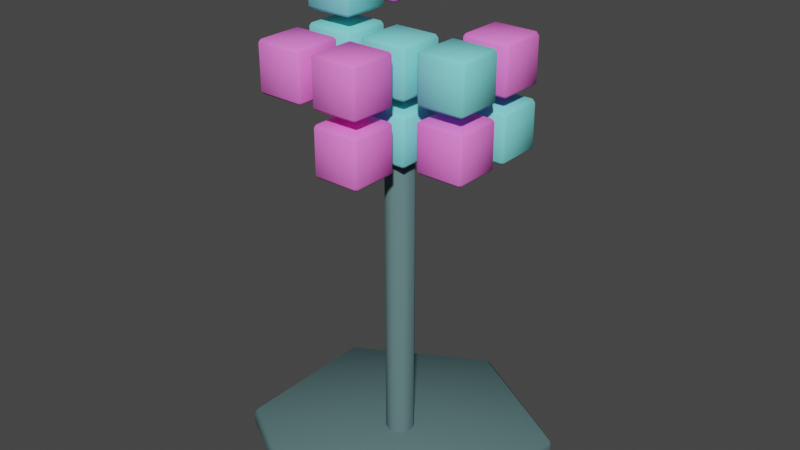 # Source: voxelizer.blend  (saved by Blender 2.90.8; exported with 4.5.12 LTS)
import bpy
from mathutils import Matrix  # noqa: F401  (used for matrix-valued properties, if any)

bpy.ops.wm.read_factory_settings(use_empty=True)
scene = bpy.context.scene
scene.name = 'Scene'

# ---- collections
col_collection = bpy.data.collections.new('Collection'); scene.collection.children.link(col_collection)

# ---- materials (node trees are filled in below, after node groups)
mat_material_001 = bpy.data.materials.new('Material.001')
mat_material_001.use_transparent_shadow = False
mat_material_001.diffuse_color = (0.1126, 0.1964, 0.2019, 1.0)
mat_material_002 = bpy.data.materials.new('Material.002')
mat_material_002.use_transparent_shadow = False
mat_material_002.diffuse_color = (1.0, 0.2136, 0.7912, 1.0)
mat_material_003 = bpy.data.materials.new('Material.003')
mat_material_003.use_transparent_shadow = False
mat_material_003.diffuse_color = (0.2327, 0.8, 0.8, 1.0)

# ---- material node trees

# ---- world
world_world = bpy.data.worlds.new('World'); scene.world = world_world
world_world.use_nodes = True; world_world.node_tree.nodes.clear()
_N = world_world.node_tree.nodes; _L = world_world.node_tree.links
n0 = _N.new('ShaderNodeOutputWorld'); n0.name = 'World Output'; n0.location = (300, 300)
n1 = _N.new('ShaderNodeBackground'); n1.name = 'Background'; n1.location = (10, 300)
n1.inputs[0].default_value = (0.05088, 0.05088, 0.05088, 1.0)
_L.new(n1.outputs[0], n0.inputs[0])
n0.is_active_output = True
world_world.color = (0.05088, 0.05088, 0.05088)
world_world.use_sun_shadow = False
world_world.sun_shadow_jitter_overblur = 0.0

# ---- meshes
me_voxelizer = bpy.data.meshes.new('voxelizer')
me_voxelizer.from_pydata([(0.0, 0.5, 0.0), (-0.433, 0.25, 0.0), (-0.433, -0.25, 0.0), (4.371e-08, -0.5, 0.0), (0.433, -0.25, 0.0), (0.433, 0.25, 0.0), (0.0, 0.5, 0.05), (-0.433, 0.25, 0.05), (-0.433, -0.25, 0.05), (4.371e-08, -0.5, 0.05), (0.433, -0.25, 0.05), (0.433, 0.25, 0.05), (8.941e-09, 0.05, 0.05), (-0.0433, 0.025, 0.05), (-0.0433, -0.025, 0.05), (1.331e-08, -0.05, 0.05), (0.0433, -0.025, 0.05), (0.0433, 0.025, 0.05), (8.941e-09, 0.05, 1.0), (-0.0433, 0.025, 1.0), (-0.0433, -0.025, 1.0), (1.331e-08, -0.05, 1.0), (0.0433, -0.025, 1.0), (0.0433, 0.025, 1.0), (0.0, 0.0, 1.0), (-0.08, -0.08, 1.02), (-0.08, -0.08, 1.18), (-0.08, 0.08, 1.02), (-0.08, 0.08, 1.18), (0.08, -0.08, 1.02), (0.08, -0.08, 1.18), (0.08, 0.08, 1.02), (0.08, 0.08, 1.18), (0.12, -0.08, 1.02), (0.12, -0.08, 1.18), (0.12, 0.08, 1.02), (0.12, 0.08, 1.18), (0.28, -0.08, 1.02), (0.28, -0.08, 1.18), (0.28, 0.08, 1.02), (0.28, 0.08, 1.18), (-0.08, -0.08, 1.22), (-0.08, -0.08, 1.38), (-0.08, 0.08, 1.22), (-0.08, 0.08, 1.38), (0.08, -0.08, 1.22), (0.08, -0.08, 1.38), (0.08, 0.08, 1.22), (0.08, 0.08, 1.38), (0.12, -0.08, 1.22), (0.12, -0.08, 1.38), (0.12, 0.08, 1.22), (0.12, 0.08, 1.38), (0.28, -0.08, 1.22), (0.28, -0.08, 1.38), (0.28, 0.08, 1.22), (0.28, 0.08, 1.38), (-0.28, -0.08, 1.22), (-0.28, -0.08, 1.38), (-0.28, 0.08, 1.22), (-0.28, 0.08, 1.38), (-0.12, -0.08, 1.22), (-0.12, -0.08, 1.38), (-0.12, 0.08, 1.22), (-0.12, 0.08, 1.38), (-0.28, -0.08, 1.42), (-0.28, -0.08, 1.58), (-0.28, 0.08, 1.42), (-0.28, 0.08, 1.58), (-0.12, -0.08, 1.42), (-0.12, -0.08, 1.58), (-0.12, 0.08, 1.42), (-0.12, 0.08, 1.58), (0.12, 0.12, 1.02), (0.12, 0.12, 1.18), (0.12, 0.28, 1.02), (0.12, 0.28, 1.18), (0.28, 0.12, 1.02), (0.28, 0.12, 1.18), (0.28, 0.28, 1.02), (0.28, 0.28, 1.18), (0.12, 0.12, 1.22), (0.12, 0.12, 1.38), (0.12, 0.28, 1.22), (0.12, 0.28, 1.38), (0.28, 0.12, 1.22), (0.28, 0.12, 1.38), (0.28, 0.28, 1.22), (0.28, 0.28, 1.38), (-0.28, 0.12, 1.42), (-0.28, 0.12, 1.58), (-0.28, 0.28, 1.42), (-0.28, 0.28, 1.58), (-0.12, 0.12, 1.42), (-0.12, 0.12, 1.58), (-0.12, 0.28, 1.42), (-0.12, 0.28, 1.58), (-0.08, -0.28, 1.02), (-0.08, -0.28, 1.18), (-0.08, -0.12, 1.02), (-0.08, -0.12, 1.18), (0.08, -0.28, 1.02), (0.08, -0.28, 1.18), (0.08, -0.12, 1.02), (0.08, -0.12, 1.18), (-0.08, -0.28, 1.22), (-0.08, -0.28, 1.38), (-0.08, -0.12, 1.22), (-0.08, -0.12, 1.38), (0.08, -0.28, 1.22), (0.08, -0.28, 1.38), (0.08, -0.12, 1.22), (0.08, -0.12, 1.38), (-0.28, -0.28, 1.22), (-0.28, -0.28, 1.38), (-0.28, -0.12, 1.22), (-0.28, -0.12, 1.38), (-0.12, -0.28, 1.22), (-0.12, -0.28, 1.38), (-0.12, -0.12, 1.22), (-0.12, -0.12, 1.38), (0.0, 0.0, 0.05)], [], [(0, 6, 11, 5), (4, 10, 9, 3), (2, 8, 7, 1), (5, 11, 10, 4), (3, 9, 8, 2), (1, 7, 6, 0), (8, 121, 7), (10, 121, 9), (6, 121, 11), (7, 121, 6), (9, 121, 8), (11, 121, 10), (13, 19, 18, 12), (12, 18, 23, 17), (16, 22, 21, 15), (14, 20, 19, 13), (17, 23, 22, 16), (15, 21, 20, 14), (23, 24, 22), (21, 24, 20), (19, 24, 18), (18, 24, 23), (22, 24, 21), (20, 24, 19), (25, 26, 28, 27), (27, 28, 32, 31), (31, 32, 30, 29), (29, 30, 26, 25), (27, 31, 29, 25), (32, 28, 26, 30), (33, 34, 36, 35), (35, 36, 40, 39), (39, 40, 38, 37), (37, 38, 34, 33), (35, 39, 37, 33), (40, 36, 34, 38), (41, 42, 44, 43), (43, 44, 48, 47), (47, 48, 46, 45), (45, 46, 42, 41), (43, 47, 45, 41), (48, 44, 42, 46), (49, 50, 52, 51), (51, 52, 56, 55), (55, 56, 54, 53), (53, 54, 50, 49), (51, 55, 53, 49), (56, 52, 50, 54), (57, 58, 60, 59), (59, 60, 64, 63), (63, 64, 62, 61), (61, 62, 58, 57), (59, 63, 61, 57), (64, 60, 58, 62), (65, 66, 68, 67), (67, 68, 72, 71), (71, 72, 70, 69), (69, 70, 66, 65), (67, 71, 69, 65), (72, 68, 66, 70), (73, 74, 76, 75), (75, 76, 80, 79), (79, 80, 78, 77), (77, 78, 74, 73), (75, 79, 77, 73), (80, 76, 74, 78), (81, 82, 84, 83), (83, 84, 88, 87), (87, 88, 86, 85), (85, 86, 82, 81), (83, 87, 85, 81), (88, 84, 82, 86), (89, 90, 92, 91), (91, 92, 96, 95), (95, 96, 94, 93), (93, 94, 90, 89), (91, 95, 93, 89), (96, 92, 90, 94), (97, 98, 100, 99), (99, 100, 104, 103), (103, 104, 102, 101), (101, 102, 98, 97), (99, 103, 101, 97), (104, 100, 98, 102), (105, 106, 108, 107), (107, 108, 112, 111), (111, 112, 110, 109), (109, 110, 106, 105), (107, 111, 109, 105), (112, 108, 106, 110), (113, 114, 116, 115), (115, 116, 120, 119), (119, 120, 118, 117), (117, 118, 114, 113), (115, 119, 117, 113), (120, 116, 114, 118)])
me_voxelizer.polygons.foreach_set('use_smooth', [True] * 96)
me_voxelizer.polygons.foreach_set('material_index', [0, 0, 0, 0, 0, 0, 0, 0, 0, 0, 0, 0, 0, 0, 0, 0, 0, 0, 0, 0, 0, 0, 0, 0, 2, 2, 2, 2, 2, 2, 1, 1, 1, 1, 1, 1, 2, 2, 2, 2, 2, 2, 2, 2, 2, 2, 2, 2, 2, 2, 2, 2, 2, 2, 2, 2, 2, 2, 2, 2, 2, 2, 2, 2, 2, 2, 1, 1, 1, 1, 1, 1, 1, 1, 1, 1, 1, 1, 1, 1, 1, 1, 1, 1, 1, 1, 1, 1, 1, 1, 1, 1, 1, 1, 1, 1])
_uv = me_voxelizer.uv_layers.new(name='UVMap')
_uv.uv.foreach_set('vector', [0.0, 0.0, 0.0, 0.0, 0.0, 0.0, 0.0, 0.0, 0.0, 0.0, 0.0, 0.0, 0.0, 0.0, 0.0, 0.0, 0.0, 0.0, 0.0, 0.0, 0.0, 0.0, 0.0, 0.0, 0.0, 0.0, 0.0, 0.0, 0.0, 0.0, 0.0, 0.0, 0.0, 0.0, 0.0, 0.0, 0.0, 0.0, 0.0, 0.0, 0.0, 0.0, 0.0, 0.0, 0.0, 0.0, 0.0, 0.0, 0.0, 0.0, 0.0, 0.0, 0.0, 0.0, 0.0, 0.0, 0.0, 0.0, 0.0, 0.0, 0.0, 0.0, 0.0, 0.0, 0.0, 0.0, 0.0, 0.0, 0.0, 0.0, 0.0, 0.0, 0.0, 0.0, 0.0, 0.0, 0.0, 0.0, 0.0, 0.0, 0.0, 0.0, 0.0, 0.0, 0.0, 0.0, 0.0, 0.0, 0.0, 0.0, 0.0, 0.0, 0.0, 0.0, 0.0, 0.0, 0.0, 0.0, 0.0, 0.0, 0.0, 0.0, 0.0, 0.0, 0.0, 0.0, 0.0, 0.0, 0.0, 0.0, 0.0, 0.0, 0.0, 0.0, 0.0, 0.0, 0.0, 0.0, 0.0, 0.0, 0.0, 0.0, 0.0, 0.0, 0.0, 0.0, 0.0, 0.0, 0.0, 0.0, 0.0, 0.0, 0.0, 0.0, 0.0, 0.0, 0.0, 0.0, 0.0, 0.0, 0.0, 0.0, 0.0, 0.0, 0.0, 0.0, 0.0, 0.0, 0.0, 0.0, 0.0, 0.0, 0.0, 0.0, 0.0, 0.0, 0.0, 0.0, 0.0, 0.0, 0.0, 0.0, 0.0, 0.0, 0.0, 0.0, 0.0, 0.0, 0.375, 0.0, 0.625, 0.0, 0.625, 0.25, 0.375, 0.25, 0.375, 0.25, 0.625, 0.25, 0.625, 0.5, 0.375, 0.5, 0.375, 0.5, 0.625, 0.5, 0.625, 0.75, 0.375, 0.75, 0.375, 0.75, 0.625, 0.75, 0.625, 1.0, 0.375, 1.0, 0.125, 0.5, 0.375, 0.5, 0.375, 0.75, 0.125, 0.75, 0.625, 0.5, 0.875, 0.5, 0.875, 0.75, 0.625, 0.75, 0.375, 0.0, 0.625, 0.0, 0.625, 0.25, 0.375, 0.25, 0.375, 0.25, 0.625, 0.25, 0.625, 0.5, 0.375, 0.5, 0.375, 0.5, 0.625, 0.5, 0.625, 0.75, 0.375, 0.75, 0.375, 0.75, 0.625, 0.75, 0.625, 1.0, 0.375, 1.0, 0.125, 0.5, 0.375, 0.5, 0.375, 0.75, 0.125, 0.75, 0.625, 0.5, 0.875, 0.5, 0.875, 0.75, 0.625, 0.75, 0.375, 0.0, 0.625, 0.0, 0.625, 0.25, 0.375, 0.25, 0.375, 0.25, 0.625, 0.25, 0.625, 0.5, 0.375, 0.5, 0.375, 0.5, 0.625, 0.5, 0.625, 0.75, 0.375, 0.75, 0.375, 0.75, 0.625, 0.75, 0.625, 1.0, 0.375, 1.0, 0.125, 0.5, 0.375, 0.5, 0.375, 0.75, 0.125, 0.75, 0.625, 0.5, 0.875, 0.5, 0.875, 0.75, 0.625, 0.75, 0.375, 0.0, 0.625, 0.0, 0.625, 0.25, 0.375, 0.25, 0.375, 0.25, 0.625, 0.25, 0.625, 0.5, 0.375, 0.5, 0.375, 0.5, 0.625, 0.5, 0.625, 0.75, 0.375, 0.75, 0.375, 0.75, 0.625, 0.75, 0.625, 1.0, 0.375, 1.0, 0.125, 0.5, 0.375, 0.5, 0.375, 0.75, 0.125, 0.75, 0.625, 0.5, 0.875, 0.5, 0.875, 0.75, 0.625, 0.75, 0.375, 0.0, 0.625, 0.0, 0.625, 0.25, 0.375, 0.25, 0.375, 0.25, 0.625, 0.25, 0.625, 0.5, 0.375, 0.5, 0.375, 0.5, 0.625, 0.5, 0.625, 0.75, 0.375, 0.75, 0.375, 0.75, 0.625, 0.75, 0.625, 1.0, 0.375, 1.0, 0.125, 0.5, 0.375, 0.5, 0.375, 0.75, 0.125, 0.75, 0.625, 0.5, 0.875, 0.5, 0.875, 0.75, 0.625, 0.75, 0.375, 0.0, 0.625, 0.0, 0.625, 0.25, 0.375, 0.25, 0.375, 0.25, 0.625, 0.25, 0.625, 0.5, 0.375, 0.5, 0.375, 0.5, 0.625, 0.5, 0.625, 0.75, 0.375, 0.75, 0.375, 0.75, 0.625, 0.75, 0.625, 1.0, 0.375, 1.0, 0.125, 0.5, 0.375, 0.5, 0.375, 0.75, 0.125, 0.75, 0.625, 0.5, 0.875, 0.5, 0.875, 0.75, 0.625, 0.75, 0.375, 0.0, 0.625, 0.0, 0.625, 0.25, 0.375, 0.25, 0.375, 0.25, 0.625, 0.25, 0.625, 0.5, 0.375, 0.5, 0.375, 0.5, 0.625, 0.5, 0.625, 0.75, 0.375, 0.75, 0.375, 0.75, 0.625, 0.75, 0.625, 1.0, 0.375, 1.0, 0.125, 0.5, 0.375, 0.5, 0.375, 0.75, 0.125, 0.75, 0.625, 0.5, 0.875, 0.5, 0.875, 0.75, 0.625, 0.75, 0.375, 0.0, 0.625, 0.0, 0.625, 0.25, 0.375, 0.25, 0.375, 0.25, 0.625, 0.25, 0.625, 0.5, 0.375, 0.5, 0.375, 0.5, 0.625, 0.5, 0.625, 0.75, 0.375, 0.75, 0.375, 0.75, 0.625, 0.75, 0.625, 1.0, 0.375, 1.0, 0.125, 0.5, 0.375, 0.5, 0.375, 0.75, 0.125, 0.75, 0.625, 0.5, 0.875, 0.5, 0.875, 0.75, 0.625, 0.75, 0.375, 0.0, 0.625, 0.0, 0.625, 0.25, 0.375, 0.25, 0.375, 0.25, 0.625, 0.25, 0.625, 0.5, 0.375, 0.5, 0.375, 0.5, 0.625, 0.5, 0.625, 0.75, 0.375, 0.75, 0.375, 0.75, 0.625, 0.75, 0.625, 1.0, 0.375, 1.0, 0.125, 0.5, 0.375, 0.5, 0.375, 0.75, 0.125, 0.75, 0.625, 0.5, 0.875, 0.5, 0.875, 0.75, 0.625, 0.75, 0.375, 0.0, 0.625, 0.0, 0.625, 0.25, 0.375, 0.25, 0.375, 0.25, 0.625, 0.25, 0.625, 0.5, 0.375, 0.5, 0.375, 0.5, 0.625, 0.5, 0.625, 0.75, 0.375, 0.75, 0.375, 0.75, 0.625, 0.75, 0.625, 1.0, 0.375, 1.0, 0.125, 0.5, 0.375, 0.5, 0.375, 0.75, 0.125, 0.75, 0.625, 0.5, 0.875, 0.5, 0.875, 0.75, 0.625, 0.75, 0.375, 0.0, 0.625, 0.0, 0.625, 0.25, 0.375, 0.25, 0.375, 0.25, 0.625, 0.25, 0.625, 0.5, 0.375, 0.5, 0.375, 0.5, 0.625, 0.5, 0.625, 0.75, 0.375, 0.75, 0.375, 0.75, 0.625, 0.75, 0.625, 1.0, 0.375, 1.0, 0.125, 0.5, 0.375, 0.5, 0.375, 0.75, 0.125, 0.75, 0.625, 0.5, 0.875, 0.5, 0.875, 0.75, 0.625, 0.75, 0.375, 0.0, 0.625, 0.0, 0.625, 0.25, 0.375, 0.25, 0.375, 0.25, 0.625, 0.25, 0.625, 0.5, 0.375, 0.5, 0.375, 0.5, 0.625, 0.5, 0.625, 0.75, 0.375, 0.75, 0.375, 0.75, 0.625, 0.75, 0.625, 1.0, 0.375, 1.0, 0.125, 0.5, 0.375, 0.5, 0.375, 0.75, 0.125, 0.75, 0.625, 0.5, 0.875, 0.5, 0.875, 0.75, 0.625, 0.75])
me_voxelizer.materials.append(mat_material_001)
me_voxelizer.materials.append(mat_material_002)
me_voxelizer.materials.append(mat_material_003)
me_voxelizer.use_remesh_fix_poles = True
me_voxelizer.use_remesh_preserve_attributes = False
me_voxelizer.use_mirror_vertex_groups = False
me_voxelizer.update()

# ---- objects
ob_voxelizer = bpy.data.objects.new('voxelizer', me_voxelizer)

# ---- transforms, parenting, visibility, modifiers, constraints
ob_voxelizer.location = (0.0, 0.0, 0.0)
ob_voxelizer.lineart.crease_threshold = 0.0
_m = ob_voxelizer.modifiers.new('Bevel', 'BEVEL')
_m.width = 0.01
_m.width_pct = 0.01

# ---- collection membership
col_collection.objects.link(ob_voxelizer)

# ---- scene / render settings (as saved in the file)
scene.frame_start = 1; scene.frame_end = 250; scene.frame_set(1)
scene.render.engine = 'BLENDER_EEVEE_NEXT'
scene.cycles.use_denoising = False
scene.cycles.samples = 128
scene.cycles.sampling_pattern = 'TABULATED_SOBOL'
scene.cycles.use_adaptive_sampling = False
scene.cycles.use_light_tree = False
scene.view_settings.view_transform = 'Filmic'
bpy.context.view_layer.update()

# ---- added for rendering (the .blend has no active camera and no usable light): camera, sun
cam_auto = bpy.data.cameras.new('AutoCamera')
cam_auto.lens = 50.0
cam_auto.sensor_width = 36.0
cam_auto.clip_end = 1000.0
ob_auto_camera = bpy.data.objects.new('AutoCamera', cam_auto)
scene.collection.objects.link(ob_auto_camera)
ob_auto_camera.location = (1.90212, -2.28254, 2.3117)
ob_auto_camera.rotation_euler = (1.09748, -7.21219e-08, 0.694738)
scene.camera = ob_auto_camera
light_auto_sun = bpy.data.lights.new('AutoSun', 'SUN')
light_auto_sun.energy = 3.0
light_auto_sun.angle = 0.0523599
ob_auto_sun = bpy.data.objects.new('AutoSun', light_auto_sun)
scene.collection.objects.link(ob_auto_sun)
ob_auto_sun.rotation_euler = (0.872665, 0.174533, 0.523599)
bpy.context.view_layer.update()
